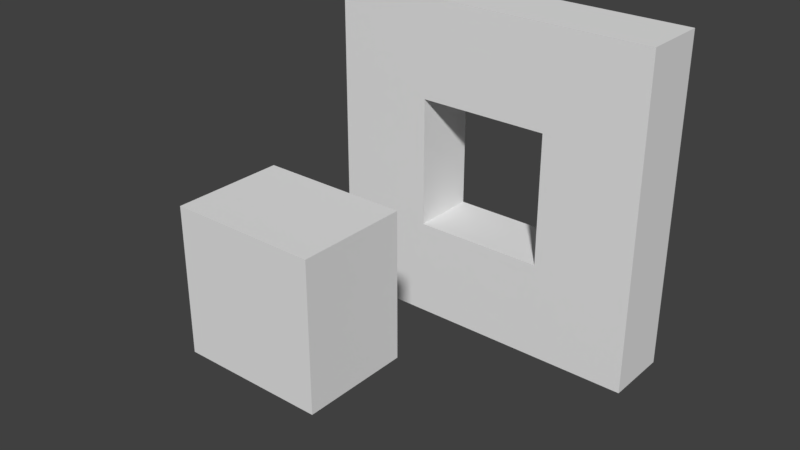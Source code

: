 # Source: model.blend  (saved by Blender 2.77.0; exported with 4.5.12 LTS)
import bpy
from mathutils import Matrix  # noqa: F401  (used for matrix-valued properties, if any)

bpy.ops.wm.read_factory_settings(use_empty=True)
scene = bpy.context.scene
scene.name = 'Scene'

# ---- collections
col_collection_1 = bpy.data.collections.new('Collection 1'); scene.collection.children.link(col_collection_1)

# ---- world
world_world = bpy.data.worlds.new('World'); scene.world = world_world
world_world.color = (0.05088, 0.05088, 0.05088)
world_world.use_sun_shadow = False
world_world.sun_shadow_jitter_overblur = 0.0
world_world.cycles.sampling_method = 'MANUAL'

# ---- meshes
me_plate = bpy.data.meshes.new('Plate')
me_plate.from_pydata([(-0.125, 0.125, -0.5), (-0.125, -0.125, -0.5), (-0.3125, -0.3125, -0.5), (-0.3125, 0.3125, -0.5), (-0.3125, -0.3125, -0.375), (0.3125, -0.3125, -0.5), (0.3125, -0.3125, -0.375), (0.125, 0.125, -0.375), (0.125, -0.125, -0.375), (0.3125, 0.3125, -0.375), (0.3125, 0.3125, -0.5), (-0.3125, 0.3125, -0.375), (0.125, 0.125, -0.5), (0.125, -0.125, -0.5), (-0.125, -0.125, -0.375), (-0.125, 0.125, -0.375)], [], [(0, 1, 2, 3), (4, 2, 5, 6), (7, 8, 6, 9), (10, 9, 6, 5), (9, 10, 3, 11), (11, 3, 2, 4), (7, 12, 13, 8), (8, 14, 4, 6), (14, 15, 11, 4), (15, 7, 9, 11), (8, 13, 1, 14), (10, 5, 13, 12), (1, 13, 5, 2), (3, 10, 12, 0), (14, 1, 0, 15), (15, 0, 12, 7)])
me_plate.polygons.foreach_set('use_smooth', [True] * 16)
_k = set([(0, 1), (0, 12), (0, 15), (1, 13), (1, 14), (2, 3), (2, 4), (2, 5), (3, 10), (3, 11), (4, 6), (4, 11), (5, 6), (5, 10), (6, 9), (7, 8), (7, 12), (7, 15), (8, 13), (8, 14), (9, 10), (9, 11), (12, 13), (14, 15)])
me_plate.attributes.new('sharp_edge', 'BOOLEAN', 'EDGE').data.foreach_set('value', [ (min(e.vertices), max(e.vertices)) in _k for e in me_plate.edges])
_uv = me_plate.uv_layers.new(name='UVMap')
_uv.uv.foreach_set('vector', [0.4375, 0.8125, 0.4375, 0.5625, 0.625, 0.375, 0.625, 1.0, 0.625, 0.375, 0.75, 0.375, 0.75, 1.0, 0.625, 1.0, 0.1875, 0.5625, 0.1875, 0.8125, 0.0, 1.0, 0.0, 0.375, 0.75, 1.0, 0.625, 1.0, 0.625, 0.375, 0.75, 0.375, 0.625, 0.375, 0.75, 0.375, 0.75, 1.0, 0.625, 1.0, 0.625, 0.375, 0.75, 0.375, 0.75, 1.0, 0.625, 1.0, 0.75, 0.5625, 0.875, 0.5625, 0.875, 0.8125, 0.75, 0.8125, 0.1875, 0.8125, 0.4375, 0.8125, 0.625, 1.0, 0.0, 1.0, 0.4375, 0.8125, 0.4375, 0.5625, 0.625, 0.375, 0.625, 1.0, 0.4375, 0.5625, 0.1875, 0.5625, 0.0, 0.375, 0.625, 0.375, 0.75, 0.5625, 0.875, 0.5625, 0.875, 0.8125, 0.75, 0.8125, 0.0, 1.0, 0.0, 0.375, 0.1875, 0.5625, 0.1875, 0.8125, 0.4375, 0.5625, 0.1875, 0.5625, 0.0, 0.375, 0.625, 0.375, 0.625, 1.0, 0.0, 1.0, 0.1875, 0.8125, 0.4375, 0.8125, 0.75, 0.5625, 0.875, 0.5625, 0.875, 0.8125, 0.75, 0.8125, 0.75, 0.5625, 0.875, 0.5625, 0.875, 0.8125, 0.75, 0.8125])
me_plate.use_remesh_preserve_volume = False
me_plate.use_remesh_preserve_attributes = False
me_plate.use_mirror_vertex_groups = False
me_plate.update()
me_plate.normals_split_custom_set([tuple(v) for v in zip(*[iter([0.0, 0.0, -1.0, 0.0, 0.0, -1.0, 0.0, 0.0, -1.0, 0.0, 0.0, -1.0, 0.0, -1.0, 0.0, 0.0, -1.0, 0.0, 0.0, -1.0, 0.0, 0.0, -1.0, 0.0, 0.0, 0.0, 1.0, 0.0, 0.0, 1.0, 0.0, 0.0, 1.0, 0.0, 0.0, 1.0, 1.0, 0.0, 0.0, 1.0, 0.0, 0.0, 1.0, 0.0, 0.0, 1.0, 0.0, 0.0, 0.0, 1.0, 0.0, 0.0, 1.0, 0.0, 0.0, 1.0, 0.0, 0.0, 1.0, 0.0, -1.0, 0.0, 0.0, -1.0, 0.0, 0.0, -1.0, 0.0, 0.0, -1.0, 0.0, 0.0, -1.0, 0.0, 0.0, -1.0, 0.0, 0.0, -1.0, 0.0, 0.0, -1.0, 0.0, 0.0, 0.0, 0.0, 1.0, 0.0, 0.0, 1.0, 0.0, 0.0, 1.0, 0.0, 0.0, 1.0, 0.0, 0.0, 1.0, 0.0, 0.0, 1.0, 0.0, 0.0, 1.0, 0.0, 0.0, 1.0, 0.0, 0.0, 1.0, 0.0, 0.0, 1.0, 0.0, 0.0, 1.0, 0.0, 0.0, 1.0, 0.0, 1.0, 0.0, 0.0, 1.0, 0.0, 0.0, 1.0, 0.0, 0.0, 1.0, 0.0, 0.0, 0.0, -1.0, 0.0, 0.0, -1.0, 0.0, 0.0, -1.0, 0.0, 0.0, -1.0, 0.0, 0.0, -1.0, 0.0, 0.0, -1.0, 0.0, 0.0, -1.0, 0.0, 0.0, -1.0, 0.0, 0.0, -1.0, 0.0, 0.0, -1.0, 0.0, 0.0, -1.0, 0.0, 0.0, -1.0, 1.0, 0.0, 0.0, 1.0, 0.0, 0.0, 1.0, 0.0, 0.0, 1.0, 0.0, 0.0, 0.0, -1.0, 0.0, 0.0, -1.0, 0.0, 0.0, -1.0, 0.0, 0.0, -1.0, 0.0])] * 3)])
me_insert = bpy.data.meshes.new('Insert')
me_insert.from_pydata([(0.125, -0.125, 0.0), (0.125, 0.125, 0.0), (0.125, 0.125, 0.1875), (0.125, -0.125, 0.1875), (-0.125, -0.125, 0.1875), (-0.125, -0.125, 0.0), (-0.125, 0.125, 0.1875), (-0.125, 0.125, 0.0)], [], [(0, 1, 2, 3), (3, 4, 5, 0), (4, 6, 7, 5), (1, 7, 6, 2), (1, 0, 5, 7), (6, 4, 3, 2)])
me_insert.polygons.foreach_set('use_smooth', [True] * 6)
_k = set([(0, 1), (0, 3), (0, 5), (1, 2), (1, 7), (2, 3), (2, 6), (3, 4), (4, 5), (4, 6), (5, 7), (6, 7)])
me_insert.attributes.new('sharp_edge', 'BOOLEAN', 'EDGE').data.foreach_set('value', [ (min(e.vertices), max(e.vertices)) in _k for e in me_insert.edges])
_uv = me_insert.uv_layers.new(name='UVMap')
_uv.uv.foreach_set('vector', [0.625, 0.125, 0.625, 0.375, 0.4375, 0.375, 0.4375, 0.125, 0.4375, 0.375, 0.4375, 0.125, 0.625, 0.125, 0.625, 0.375, 0.4375, 0.375, 0.4375, 0.125, 0.625, 0.125, 0.625, 0.375, 0.625, 0.125, 0.625, 0.375, 0.4375, 0.375, 0.4375, 0.125, 0.4375, 0.375, 0.1875, 0.375, 0.1875, 0.125, 0.4375, 0.125, 0.1875, 0.125, 0.4375, 0.125, 0.4375, 0.375, 0.1875, 0.375])
me_insert.use_remesh_preserve_volume = False
me_insert.use_remesh_preserve_attributes = False
me_insert.use_mirror_vertex_groups = False
me_insert.update()
me_insert.normals_split_custom_set([tuple(v) for v in zip(*[iter([1.0, 0.0, 0.0, 1.0, 0.0, 0.0, 1.0, 0.0, 0.0, 1.0, 0.0, 0.0, 0.0, -1.0, 0.0, 0.0, -1.0, 0.0, 0.0, -1.0, 0.0, 0.0, -1.0, 0.0, -1.0, 0.0, 0.0, -1.0, 0.0, 0.0, -1.0, 0.0, 0.0, -1.0, 0.0, 0.0, 0.0, 1.0, 0.0, 0.0, 1.0, 0.0, 0.0, 1.0, 0.0, 0.0, 1.0, 0.0, 0.0, 0.0, -1.0, 0.0, 0.0, -1.0, 0.0, 0.0, -1.0, 0.0, 0.0, -1.0, 0.0, 0.0, 1.0, 0.0, 0.0, 1.0, 0.0, 0.0, 1.0, 0.0, 0.0, 1.0])] * 3)])

# ---- objects
ob_plate = bpy.data.objects.new('Plate', me_plate)
ob_insert = bpy.data.objects.new('Insert', me_insert)

# ---- transforms, parenting, visibility, modifiers, constraints
ob_plate.location = (0.0, 0.0, 0.0)
ob_plate.rotation_euler = (1.571, -0.0, 0.0)
ob_plate.lineart.crease_threshold = 0.0
ob_insert.location = (0.0, 0.0, 0.0)
ob_insert.rotation_euler = (1.571, -0.0, 0.0)
ob_insert.lineart.crease_threshold = 0.0

# ---- collection membership
col_collection_1.objects.link(ob_plate)
col_collection_1.objects.link(ob_insert)

# ---- scene / render settings (as saved in the file)
scene.frame_start = 1; scene.frame_end = 250; scene.frame_set(1)
scene.render.engine = 'BLENDER_EEVEE_NEXT'
scene.render.resolution_percentage = 50
scene.render.dither_intensity = 0.0
scene.cycles.use_denoising = False
scene.cycles.samples = 128
scene.cycles.sampling_pattern = 'TABULATED_SOBOL'
scene.cycles.light_sampling_threshold = 0.0
scene.cycles.use_adaptive_sampling = False
scene.cycles.use_light_tree = False
scene.cycles.blur_glossy = 0.0
scene.cycles.sample_clamp_indirect = 0.0
scene.view_settings.view_transform = 'Standard'
bpy.context.view_layer.update()

# ---- added for rendering (the .blend has no active camera and no usable light): camera, sun
cam_auto = bpy.data.cameras.new('AutoCamera')
cam_auto.lens = 50.0
cam_auto.sensor_width = 36.0
cam_auto.clip_end = 1000.0
ob_auto_camera = bpy.data.objects.new('AutoCamera', cam_auto)
scene.collection.objects.link(ob_auto_camera)
ob_auto_camera.location = (1.03605, -1.087, 0.828837)
ob_auto_camera.rotation_euler = (1.09748, -7.21219e-08, 0.694738)
scene.camera = ob_auto_camera
light_auto_sun = bpy.data.lights.new('AutoSun', 'SUN')
light_auto_sun.energy = 3.0
light_auto_sun.angle = 0.0523599
ob_auto_sun = bpy.data.objects.new('AutoSun', light_auto_sun)
scene.collection.objects.link(ob_auto_sun)
ob_auto_sun.rotation_euler = (0.872665, 0.174533, 0.523599)
bpy.context.view_layer.update()
